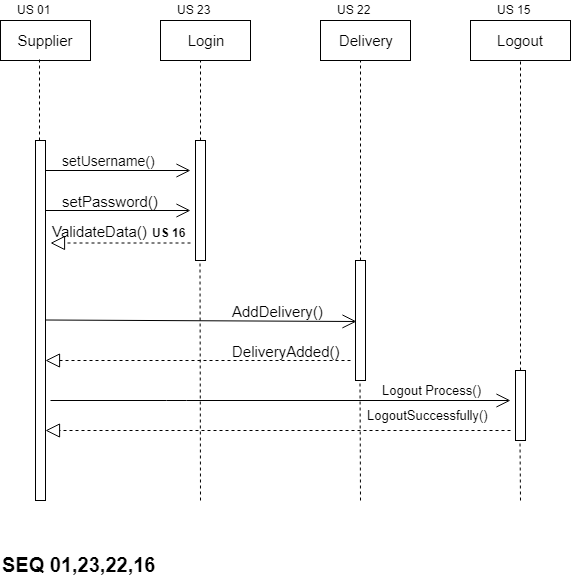

The diagram above was exported from draw.io. Its source (the exported page's mxGraphModel, read from the mxfile embedded in the PNG):
<mxGraphModel dx="1074" dy="616" grid="1" gridSize="10" guides="1" tooltips="1" connect="1" arrows="1" fold="1" page="1" pageScale="1" pageWidth="850" pageHeight="1100" math="0" shadow="0">
  <root>
    <mxCell id="0" />
    <mxCell id="1" parent="0" />
    <mxCell id="xoh0CiOJ2ToFYPEcCIDg-1" value="&lt;font style=&quot;font-size: 15px&quot;&gt;Supplier&lt;/font&gt;" style="rounded=0;whiteSpace=wrap;html=1;" vertex="1" parent="1">
      <mxGeometry x="40" y="40" width="90" height="40" as="geometry" />
    </mxCell>
    <mxCell id="xoh0CiOJ2ToFYPEcCIDg-2" value="&lt;font style=&quot;font-size: 15px&quot;&gt;Delivery&lt;/font&gt;" style="rounded=0;whiteSpace=wrap;html=1;" vertex="1" parent="1">
      <mxGeometry x="360" y="40" width="90" height="40" as="geometry" />
    </mxCell>
    <mxCell id="xoh0CiOJ2ToFYPEcCIDg-3" value="&lt;font style=&quot;font-size: 15px&quot;&gt;Login&lt;/font&gt;" style="rounded=0;whiteSpace=wrap;html=1;" vertex="1" parent="1">
      <mxGeometry x="200" y="40" width="90" height="40" as="geometry" />
    </mxCell>
    <mxCell id="xoh0CiOJ2ToFYPEcCIDg-4" value="" style="endArrow=none;dashed=1;html=1;entryX=0.433;entryY=0.975;entryDx=0;entryDy=0;entryPerimeter=0;" edge="1" parent="1" target="xoh0CiOJ2ToFYPEcCIDg-1">
      <mxGeometry width="50" height="50" relative="1" as="geometry">
        <mxPoint x="79" y="160" as="sourcePoint" />
        <mxPoint x="90" y="100" as="targetPoint" />
      </mxGeometry>
    </mxCell>
    <mxCell id="xoh0CiOJ2ToFYPEcCIDg-5" value="" style="endArrow=none;dashed=1;html=1;entryX=0.5;entryY=1;entryDx=0;entryDy=0;" edge="1" parent="1">
      <mxGeometry width="50" height="50" relative="1" as="geometry">
        <mxPoint x="400" y="280" as="sourcePoint" />
        <mxPoint x="400" y="80" as="targetPoint" />
      </mxGeometry>
    </mxCell>
    <mxCell id="xoh0CiOJ2ToFYPEcCIDg-6" value="" style="endArrow=none;dashed=1;html=1;entryX=0.5;entryY=1;entryDx=0;entryDy=0;" edge="1" parent="1">
      <mxGeometry width="50" height="50" relative="1" as="geometry">
        <mxPoint x="240" y="160" as="sourcePoint" />
        <mxPoint x="240" y="80" as="targetPoint" />
      </mxGeometry>
    </mxCell>
    <mxCell id="xoh0CiOJ2ToFYPEcCIDg-7" value="" style="html=1;points=[];perimeter=orthogonalPerimeter;" vertex="1" parent="1">
      <mxGeometry x="75" y="160" width="10" height="360" as="geometry" />
    </mxCell>
    <mxCell id="xoh0CiOJ2ToFYPEcCIDg-8" value="" style="html=1;points=[];perimeter=orthogonalPerimeter;" vertex="1" parent="1">
      <mxGeometry x="235" y="160" width="10" height="120" as="geometry" />
    </mxCell>
    <mxCell id="xoh0CiOJ2ToFYPEcCIDg-9" value="" style="html=1;points=[];perimeter=orthogonalPerimeter;" vertex="1" parent="1">
      <mxGeometry x="395" y="280" width="10" height="120" as="geometry" />
    </mxCell>
    <mxCell id="xoh0CiOJ2ToFYPEcCIDg-10" value="" style="endArrow=none;dashed=1;html=1;entryX=0.5;entryY=1;entryDx=0;entryDy=0;" edge="1" parent="1">
      <mxGeometry width="50" height="50" relative="1" as="geometry">
        <mxPoint x="400" y="520" as="sourcePoint" />
        <mxPoint x="399.5" y="400" as="targetPoint" />
      </mxGeometry>
    </mxCell>
    <mxCell id="xoh0CiOJ2ToFYPEcCIDg-11" value="" style="endArrow=none;dashed=1;html=1;entryX=0.5;entryY=1;entryDx=0;entryDy=0;" edge="1" parent="1">
      <mxGeometry width="50" height="50" relative="1" as="geometry">
        <mxPoint x="240" y="520" as="sourcePoint" />
        <mxPoint x="239.5" y="280" as="targetPoint" />
      </mxGeometry>
    </mxCell>
    <mxCell id="xoh0CiOJ2ToFYPEcCIDg-12" value="" style="endArrow=open;endFill=1;endSize=12;html=1;" edge="1" parent="1">
      <mxGeometry width="160" relative="1" as="geometry">
        <mxPoint x="85" y="190" as="sourcePoint" />
        <mxPoint x="230" y="190" as="targetPoint" />
      </mxGeometry>
    </mxCell>
    <mxCell id="xoh0CiOJ2ToFYPEcCIDg-13" value="" style="endArrow=open;endFill=1;endSize=12;html=1;" edge="1" parent="1">
      <mxGeometry width="160" relative="1" as="geometry">
        <mxPoint x="85" y="230" as="sourcePoint" />
        <mxPoint x="230" y="230" as="targetPoint" />
      </mxGeometry>
    </mxCell>
    <mxCell id="xoh0CiOJ2ToFYPEcCIDg-14" value="" style="endArrow=open;endFill=1;endSize=12;html=1;entryX=0.1;entryY=0.508;entryDx=0;entryDy=0;entryPerimeter=0;" edge="1" parent="1" target="xoh0CiOJ2ToFYPEcCIDg-9">
      <mxGeometry width="160" relative="1" as="geometry">
        <mxPoint x="85" y="339.5" as="sourcePoint" />
        <mxPoint x="230" y="339.5" as="targetPoint" />
      </mxGeometry>
    </mxCell>
    <mxCell id="xoh0CiOJ2ToFYPEcCIDg-15" value="" style="endArrow=block;dashed=1;endFill=0;endSize=12;html=1;" edge="1" parent="1">
      <mxGeometry width="160" relative="1" as="geometry">
        <mxPoint x="230" y="262.5" as="sourcePoint" />
        <mxPoint x="90" y="262.5" as="targetPoint" />
      </mxGeometry>
    </mxCell>
    <mxCell id="xoh0CiOJ2ToFYPEcCIDg-16" value="" style="endArrow=block;dashed=1;endFill=0;endSize=12;html=1;" edge="1" parent="1">
      <mxGeometry width="160" relative="1" as="geometry">
        <mxPoint x="390" y="380" as="sourcePoint" />
        <mxPoint x="85" y="380" as="targetPoint" />
      </mxGeometry>
    </mxCell>
    <mxCell id="xoh0CiOJ2ToFYPEcCIDg-17" value="&lt;font style=&quot;font-size: 14px&quot;&gt;setUsername()&lt;/font&gt;" style="text;html=1;resizable=0;points=[];autosize=1;align=left;verticalAlign=top;spacingTop=-4;" vertex="1" parent="1">
      <mxGeometry x="100" y="170" width="110" height="20" as="geometry" />
    </mxCell>
    <mxCell id="xoh0CiOJ2ToFYPEcCIDg-18" value="&lt;font style=&quot;font-size: 15px&quot;&gt;setPassword()&lt;/font&gt;" style="text;html=1;resizable=0;points=[];autosize=1;align=left;verticalAlign=top;spacingTop=-4;" vertex="1" parent="1">
      <mxGeometry x="100" y="210" width="110" height="20" as="geometry" />
    </mxCell>
    <mxCell id="xoh0CiOJ2ToFYPEcCIDg-19" value="&lt;font style=&quot;font-size: 15px&quot;&gt;ValidateData()&lt;/font&gt;" style="text;html=1;resizable=0;points=[];autosize=1;align=left;verticalAlign=top;spacingTop=-4;" vertex="1" parent="1">
      <mxGeometry x="90" y="240" width="110" height="20" as="geometry" />
    </mxCell>
    <mxCell id="xoh0CiOJ2ToFYPEcCIDg-20" value="&lt;font style=&quot;font-size: 15px&quot;&gt;AddDelivery()&lt;/font&gt;" style="text;html=1;resizable=0;points=[];autosize=1;align=left;verticalAlign=top;spacingTop=-4;" vertex="1" parent="1">
      <mxGeometry x="270" y="320" width="110" height="20" as="geometry" />
    </mxCell>
    <mxCell id="xoh0CiOJ2ToFYPEcCIDg-21" value="&lt;span&gt;&lt;font style=&quot;font-size: 15px&quot;&gt;DeliveryAdded()&lt;/font&gt;&lt;/span&gt;" style="text;html=1;resizable=0;points=[];autosize=1;align=left;verticalAlign=top;spacingTop=-4;" vertex="1" parent="1">
      <mxGeometry x="270" y="360" width="120" height="20" as="geometry" />
    </mxCell>
    <mxCell id="xoh0CiOJ2ToFYPEcCIDg-26" value="" style="endArrow=none;dashed=1;html=1;" edge="1" parent="1">
      <mxGeometry width="50" height="50" relative="1" as="geometry">
        <mxPoint x="560" y="390" as="sourcePoint" />
        <mxPoint x="560" y="80" as="targetPoint" />
      </mxGeometry>
    </mxCell>
    <mxCell id="xoh0CiOJ2ToFYPEcCIDg-27" value="" style="html=1;points=[];perimeter=orthogonalPerimeter;" vertex="1" parent="1">
      <mxGeometry x="555" y="390" width="10" height="70" as="geometry" />
    </mxCell>
    <mxCell id="xoh0CiOJ2ToFYPEcCIDg-28" value="" style="endArrow=none;dashed=1;html=1;entryX=0.5;entryY=1;entryDx=0;entryDy=0;" edge="1" parent="1">
      <mxGeometry width="50" height="50" relative="1" as="geometry">
        <mxPoint x="560" y="520" as="sourcePoint" />
        <mxPoint x="559.5" y="460" as="targetPoint" />
      </mxGeometry>
    </mxCell>
    <mxCell id="xoh0CiOJ2ToFYPEcCIDg-29" value="&lt;span style=&quot;font-size: 15px&quot;&gt;Logout&lt;/span&gt;" style="rounded=0;whiteSpace=wrap;html=1;" vertex="1" parent="1">
      <mxGeometry x="510" y="40" width="100" height="40" as="geometry" />
    </mxCell>
    <mxCell id="xoh0CiOJ2ToFYPEcCIDg-30" value="" style="endArrow=block;dashed=1;endFill=0;endSize=12;html=1;fontSize=15;" edge="1" parent="1">
      <mxGeometry width="160" relative="1" as="geometry">
        <mxPoint x="550" y="450" as="sourcePoint" />
        <mxPoint x="85" y="450" as="targetPoint" />
      </mxGeometry>
    </mxCell>
    <mxCell id="xoh0CiOJ2ToFYPEcCIDg-32" value="" style="endArrow=open;endFill=1;endSize=12;html=1;" edge="1" parent="1">
      <mxGeometry width="160" relative="1" as="geometry">
        <mxPoint x="90" y="420" as="sourcePoint" />
        <mxPoint x="550" y="420" as="targetPoint" />
        <Array as="points">
          <mxPoint x="216" y="420" />
        </Array>
      </mxGeometry>
    </mxCell>
    <mxCell id="xoh0CiOJ2ToFYPEcCIDg-33" value="&lt;font style=&quot;font-size: 13px&quot;&gt;Logout Process()&lt;/font&gt;" style="text;html=1;resizable=0;points=[];autosize=1;align=left;verticalAlign=top;spacingTop=-4;" vertex="1" parent="1">
      <mxGeometry x="420" y="400" width="110" height="20" as="geometry" />
    </mxCell>
    <mxCell id="xoh0CiOJ2ToFYPEcCIDg-34" value="&lt;font style=&quot;font-size: 13px&quot;&gt;LogoutSuccessfully()&lt;/font&gt;" style="text;html=1;resizable=0;points=[];autosize=1;align=left;verticalAlign=top;spacingTop=-4;" vertex="1" parent="1">
      <mxGeometry x="405" y="425" width="140" height="20" as="geometry" />
    </mxCell>
    <mxCell id="xoh0CiOJ2ToFYPEcCIDg-36" value="US 01" style="text;html=1;resizable=0;points=[];autosize=1;align=left;verticalAlign=top;spacingTop=-4;" vertex="1" parent="1">
      <mxGeometry x="55" y="20" width="50" height="20" as="geometry" />
    </mxCell>
    <mxCell id="xoh0CiOJ2ToFYPEcCIDg-37" value="US 23" style="text;html=1;resizable=0;points=[];autosize=1;align=left;verticalAlign=top;spacingTop=-4;" vertex="1" parent="1">
      <mxGeometry x="215" y="20" width="50" height="20" as="geometry" />
    </mxCell>
    <mxCell id="xoh0CiOJ2ToFYPEcCIDg-38" value="US 15" style="text;html=1;resizable=0;points=[];autosize=1;align=left;verticalAlign=top;spacingTop=-4;" vertex="1" parent="1">
      <mxGeometry x="535" y="20" width="50" height="20" as="geometry" />
    </mxCell>
    <mxCell id="xoh0CiOJ2ToFYPEcCIDg-39" value="&lt;b&gt;&lt;font style=&quot;font-size: 20px&quot;&gt;SEQ 01,23,22,16&lt;/font&gt;&lt;/b&gt;" style="text;html=1;resizable=0;points=[];autosize=1;align=left;verticalAlign=top;spacingTop=-4;" vertex="1" parent="1">
      <mxGeometry x="40" y="570" width="170" height="20" as="geometry" />
    </mxCell>
    <mxCell id="xoh0CiOJ2ToFYPEcCIDg-40" value="&lt;b&gt;US 16&lt;/b&gt;" style="text;html=1;resizable=0;points=[];autosize=1;align=left;verticalAlign=top;spacingTop=-4;" vertex="1" parent="1">
      <mxGeometry x="190" y="243" width="50" height="20" as="geometry" />
    </mxCell>
    <mxCell id="xoh0CiOJ2ToFYPEcCIDg-42" value="US 22" style="text;html=1;resizable=0;points=[];autosize=1;align=left;verticalAlign=top;spacingTop=-4;" vertex="1" parent="1">
      <mxGeometry x="375" y="20" width="50" height="20" as="geometry" />
    </mxCell>
  </root>
</mxGraphModel>